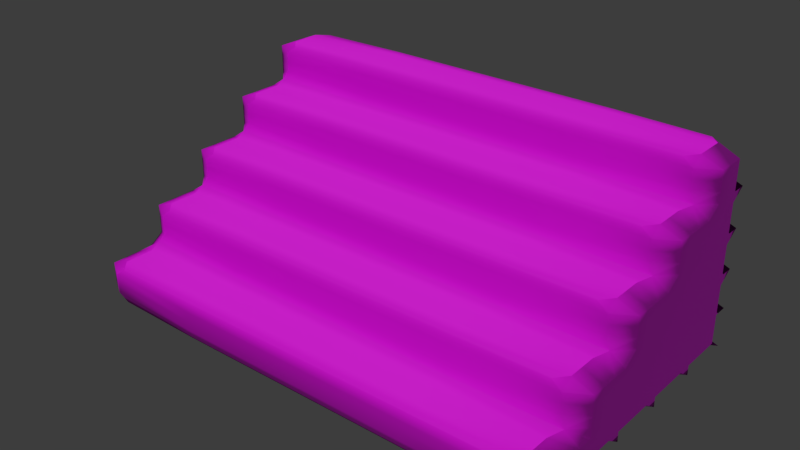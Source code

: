 # Source: stairs.blend  (saved by Blender 2.79.0; exported with 4.5.12 LTS)
import bpy
from mathutils import Matrix  # noqa: F401  (used for matrix-valued properties, if any)

bpy.ops.wm.read_factory_settings(use_empty=True)
scene = bpy.context.scene
scene.name = 'Scene'

# ---- collections
col_collection_2 = bpy.data.collections.new('Collection 2'); scene.collection.children.link(col_collection_2)

# ---- images (referenced by path relative to the original .blend; pixels are not part of the script)
import os
ASSET_DIR = os.environ.get("B2B_ASSET_DIR", "")  # directory of the original .blend (textures are referenced by path, not embedded)
HERE = os.path.dirname(os.path.abspath(__file__))  # packed textures are extracted next to this script under _unpacked/

def load_image(name, relpath, width, height, colorspace="sRGB"):
    """Load a texture the original file referenced (path relative to the .blend, or extracted next to this script)."""
    p = next((c for c in (os.path.join(HERE, relpath), os.path.join(ASSET_DIR, relpath)) if relpath and os.path.exists(c)), "")
    if p:
        img = bpy.data.images.load(p, check_existing=True)
        img.name = name
    else:  # same state as the original file: an image datablock whose file is absent (Cycles renders it pink)
        img = bpy.data.images.new(name, width, height)
        img.source = "FILE"
        img.filepath = "//" + (relpath or name)
    img.colorspace_settings.name = colorspace
    return img
img_stairs_concrete_basecolor_png = load_image('stairs_concrete_BaseColor.png', 'Textures/stairs_concrete_BaseColor.png', 1024, 1024, 'sRGB')
img_stairs_concrete_metallic_png = load_image('stairs_concrete_Metallic.png', 'Textures/stairs_concrete_Metallic.png', 1024, 1024, 'Non-Color')
img_stairs_concrete_normal_png = load_image('stairs_concrete_Normal.png', 'Textures/stairs_concrete_Normal.png', 1024, 1024, 'Non-Color')

# ---- materials (node trees are filled in below, after node groups)
mat_conc = bpy.data.materials.new('conc')
mat_conc.alpha_threshold = 0.0
mat_conc.roughness = 0.5

# ---- material node trees
mat_conc.use_nodes = True; mat_conc.node_tree.nodes.clear()
_N = mat_conc.node_tree.nodes; _L = mat_conc.node_tree.links
n0 = _N.new('ShaderNodeOutputMaterial'); n0.name = 'Material Output'; n0.location = (300, 300)
n1 = _N.new('ShaderNodeBsdfPrincipled'); n1.name = 'Principled BSDF'; n1.location = (102, 355)
n1.width = 150
n1.subsurface_method = 'BURLEY'
n1.inputs[2].default_value = 0.7833
n1.inputs[3].default_value = 1.45
n1.inputs[9].default_value = (1.0, 1.0, 1.0)
n2 = _N.new('ShaderNodeTexImage'); n2.name = 'Image Texture'; n2.location = (-345, 514)
n2.width = 140
n2.image = img_stairs_concrete_basecolor_png
n3 = _N.new('ShaderNodeNormalMap'); n3.name = 'Normal Map'; n3.location = (-179, -223)
n4 = _N.new('ShaderNodeTexImage'); n4.name = 'Image Texture.002'; n4.location = (-350, 195)
n4.width = 138
n4.image = img_stairs_concrete_metallic_png
n5 = _N.new('ShaderNodeTexImage'); n5.name = 'Image Texture.003'; n5.location = (-343, -1)
n5.width = 140
n5.image = img_stairs_concrete_normal_png
_L.new(n1.outputs[0], n0.inputs[0])
_L.new(n2.outputs[0], n1.inputs[0])
_L.new(n5.outputs[0], n3.inputs[1])
_L.new(n3.outputs[0], n1.inputs[5])
_L.new(n4.outputs[0], n1.inputs[1])
n0.is_active_output = True

# ---- world
world_world = bpy.data.worlds.new('World'); scene.world = world_world
world_world.color = (0.05088, 0.05088, 0.05088)
world_world.use_sun_shadow = False
world_world.sun_shadow_jitter_overblur = 0.0
world_world.cycles.sampling_method = 'MANUAL'

# ---- meshes
me_cube_002 = bpy.data.meshes.new('Cube.002')
me_cube_002.from_pydata([(-1.25, -0.75, -0.1), (-1.25, -0.75, 0.1), (-1.25, 0.75, -0.1), (-1.25, 0.75, 0.1), (1.25, -0.75, -0.1), (1.25, -0.75, 0.1), (1.25, 0.75, -0.1), (1.25, 0.75, 0.1), (-1.25, 0.45, -0.1), (-1.25, 0.15, -0.1), (-1.25, -0.15, -0.1), (-1.25, -0.45, -0.1), (-1.25, -0.45, 0.1), (-1.25, -0.15, 0.1), (-1.25, 0.15, 0.1), (-1.25, 0.45, 0.1), (1.25, -0.45, -0.1), (1.25, -0.15, -0.1), (1.25, 0.15, -0.1), (1.25, 0.45, -0.1), (1.25, 0.45, 0.1), (1.25, 0.15, 0.1), (1.25, -0.15, 0.1), (1.25, -0.45, 0.1), (-1.25, 0.45, 0.3), (-1.25, 0.75, 0.3), (1.25, 0.75, 0.3), (-1.25, -0.45, 0.3), (-1.25, -0.15, 0.3), (-1.25, 0.15, 0.3), (1.25, 0.45, 0.3), (1.25, 0.15, 0.3), (1.25, -0.15, 0.3), (1.25, -0.45, 0.3), (-1.25, 0.45, 0.5), (-1.25, 0.75, 0.5), (1.25, 0.75, 0.5), (-1.25, -0.15, 0.5), (-1.25, 0.15, 0.5), (1.25, 0.45, 0.5), (1.25, 0.15, 0.5), (1.25, -0.15, 0.5), (-1.25, 0.45, 0.7), (-1.25, 0.75, 0.7), (1.25, 0.75, 0.7), (-1.25, 0.15, 0.7), (1.25, 0.45, 0.7), (1.25, 0.15, 0.7), (-1.25, 0.45, 0.9), (-1.25, 0.75, 0.9), (1.25, 0.75, 0.9), (1.25, 0.45, 0.9)], [], [(8, 15, 3, 2), (2, 3, 7, 6), (16, 23, 5, 4), (4, 5, 1, 0), (11, 16, 4, 0), (23, 12, 1, 5), (12, 23, 33, 27), (20, 7, 26, 30), (13, 12, 27, 28), (23, 22, 32, 33), (2, 6, 19, 8), (8, 19, 18, 9), (9, 18, 17, 10), (10, 17, 16, 11), (6, 7, 20, 19), (19, 20, 21, 18), (18, 21, 22, 17), (17, 22, 23, 16), (0, 1, 12, 11), (11, 12, 13, 10), (10, 13, 14, 9), (9, 14, 15, 8), (31, 30, 39, 40), (26, 25, 35, 36), (29, 28, 37, 38), (32, 28, 27, 33), (14, 13, 28, 29), (21, 20, 30, 31), (7, 3, 25, 26), (3, 15, 24, 25), (15, 14, 29, 24), (22, 21, 31, 32), (34, 38, 45, 42), (40, 39, 46, 47), (40, 38, 37, 41), (24, 29, 38, 34), (28, 32, 41, 37), (25, 24, 34, 35), (32, 31, 40, 41), (30, 26, 36, 39), (43, 42, 48, 49), (46, 42, 45, 47), (36, 35, 43, 44), (38, 40, 47, 45), (39, 36, 44, 46), (35, 34, 42, 43), (50, 49, 48, 51), (42, 46, 51, 48), (46, 44, 50, 51), (44, 43, 49, 50)])
me_cube_002.polygons.foreach_set('use_smooth', [True] * 50)
_k = {(0, 11): 0.89804, (0, 1): 0.89804, (3, 15): 0.89804, (2, 3): 0.89804, (2, 6): 1.0, (3, 7): 1.0, (6, 7): 0.89804, (6, 19): 0.89804, (5, 23): 0.89804, (4, 5): 0.89804, (0, 4): 0.89804, (1, 5): 0.89804, (2, 8): 0.89804, (8, 9): 0.89804, (9, 10): 0.89804, (10, 11): 0.89804, (1, 12): 0.89804, (12, 13): 0.89804, (13, 14): 0.89804, (14, 15): 0.89804, (4, 16): 0.89804, (16, 17): 0.89804, (17, 18): 0.89804, (18, 19): 0.89804, (7, 20): 0.89804, (20, 21): 0.89804, (21, 22): 0.89804, (22, 23): 0.89804, (12, 27): 0.89804, (23, 33): 0.89804, (22, 32): 0.89804, (12, 23): 0.89804, (8, 19): 1.0, (9, 18): 1.0, (10, 17): 1.0, (11, 16): 1.0, (19, 20): 0.89804, (18, 21): 0.89804, (17, 22): 0.89804, (16, 23): 0.89804, (11, 12): 0.89804, (10, 13): 0.89804, (9, 14): 0.89804, (8, 15): 0.89804, (24, 25): 0.89804, (25, 26): 1.0, (27, 28): 0.89804, (28, 29): 0.89804, (24, 29): 0.89804, (26, 30): 0.89804, (30, 31): 0.89804, (31, 32): 0.89804, (32, 33): 0.89804, (29, 38): 0.89804, (28, 37): 0.89804, (28, 32): 0.89804, (27, 33): 0.89804, (13, 28): 0.89804, (7, 26): 0.89804, (20, 30): 0.89804, (14, 29): 0.89804, (21, 31): 0.89804, (3, 25): 0.89804, (15, 24): 0.89804, (34, 35): 0.89804, (35, 36): 1.0, (37, 38): 0.89804, (34, 38): 0.89804, (36, 39): 0.89804, (39, 40): 0.89804, (40, 41): 0.89804, (39, 46): 0.89804, (38, 40): 0.89804, (37, 41): 0.89804, (25, 35): 0.89804, (26, 36): 0.89804, (30, 39): 0.89804, (31, 40): 0.89804, (24, 34): 0.89804, (32, 41): 0.89804, (42, 43): 0.89804, (43, 44): 1.0, (42, 45): 0.89804, (44, 46): 0.89804, (46, 47): 0.89804, (42, 46): 0.89804, (45, 47): 0.89804, (40, 47): 0.89804, (38, 45): 0.89804, (34, 42): 0.89804, (35, 43): 0.89804, (36, 44): 0.89804, (48, 49): 0.89804, (49, 50): 0.89804, (50, 51): 0.89804, (48, 51): 0.89804, (42, 48): 0.89804, (43, 49): 0.89804, (46, 51): 0.89804, (44, 50): 0.89804}
me_cube_002.attributes.new('crease_edge', 'FLOAT', 'EDGE').data.foreach_set('value', [_k.get((min(e.vertices), max(e.vertices)), 0.0) for e in me_cube_002.edges])
_uv = me_cube_002.uv_layers.new(name='UVMap')
_uv.uv.foreach_set('vector', [0.6999, 0.1665, 0.7221, 0.1332, 0.772, 0.1665, 0.7498, 0.1998, 0.0001221, 0.9999, 0.0001221, 0.9599, 0.5, 0.9599, 0.5, 0.9999, 0.5602, 0.2, 0.5602, 0.24, 0.5002, 0.24, 0.5002, 0.2, 0.5, 0.3, 0.5, 0.34, 0.000122, 0.34, 0.000122, 0.3, 0.000122, 0.2401, 0.5, 0.2401, 0.5, 0.3, 0.000122, 0.3, 0.5, 0.4, 0.000122, 0.4, 0.000122, 0.34, 0.5, 0.34, 0.000122, 0.4, 0.5, 0.4, 0.5, 0.44, 0.000122, 0.44, 0.7402, 0.24, 0.8002, 0.24, 0.8002, 0.28, 0.7402, 0.28, 0.6222, 0.06667, 0.5723, 0.0334, 0.5945, 0.0001221, 0.6444, 0.0334, 0.5602, 0.24, 0.6202, 0.24, 0.6202, 0.28, 0.5602, 0.28, 0.000122, 0.000122, 0.5, 0.000122, 0.5, 0.06011, 0.000122, 0.06011, 0.000122, 0.06011, 0.5, 0.06011, 0.5, 0.1201, 0.000122, 0.1201, 0.000122, 0.1201, 0.5, 0.1201, 0.5, 0.1801, 0.000122, 0.1801, 0.000122, 0.1801, 0.5, 0.1801, 0.5, 0.2401, 0.000122, 0.2401, 0.8002, 0.2, 0.8002, 0.24, 0.7402, 0.24, 0.7402, 0.2, 0.7402, 0.2, 0.7402, 0.24, 0.6802, 0.24, 0.6802, 0.2, 0.6802, 0.2, 0.6802, 0.24, 0.6202, 0.24, 0.6202, 0.2, 0.6202, 0.2, 0.6202, 0.24, 0.5602, 0.24, 0.5602, 0.2, 0.5002, 0.0334, 0.5224, 0.0001221, 0.5723, 0.0334, 0.5502, 0.06667, 0.5502, 0.06667, 0.5723, 0.0334, 0.6222, 0.06667, 0.6001, 0.09994, 0.6001, 0.09994, 0.6222, 0.06667, 0.6722, 0.09994, 0.65, 0.1332, 0.65, 0.1332, 0.6722, 0.09994, 0.7221, 0.1332, 0.6999, 0.1665, 0.6802, 0.28, 0.7402, 0.28, 0.7402, 0.32, 0.6802, 0.32, 0.5, 0.9199, 0.0001221, 0.9199, 0.0001222, 0.8799, 0.5, 0.8799, 0.6943, 0.06667, 0.6444, 0.0334, 0.6666, 0.000122, 0.7165, 0.0334, 0.5, 0.5, 0.000122, 0.5, 0.000122, 0.44, 0.5, 0.44, 0.6722, 0.09994, 0.6222, 0.06667, 0.6444, 0.0334, 0.6943, 0.06667, 0.6802, 0.24, 0.7402, 0.24, 0.7402, 0.28, 0.6802, 0.28, 0.5, 0.9599, 0.0001221, 0.9599, 0.0001221, 0.9199, 0.5, 0.9199, 0.772, 0.1665, 0.7221, 0.1332, 0.7443, 0.09994, 0.7942, 0.1332, 0.7221, 0.1332, 0.6722, 0.09994, 0.6943, 0.06667, 0.7443, 0.09994, 0.6202, 0.24, 0.6802, 0.24, 0.6802, 0.28, 0.6202, 0.28, 0.7664, 0.06667, 0.7165, 0.0334, 0.7387, 0.000122, 0.7886, 0.0334, 0.6802, 0.32, 0.7402, 0.32, 0.7402, 0.36, 0.6802, 0.36, 0.5, 0.6, 0.0001221, 0.6, 0.000122, 0.54, 0.5, 0.54, 0.7443, 0.09994, 0.6943, 0.06667, 0.7165, 0.0334, 0.7664, 0.06667, 0.000122, 0.5, 0.5, 0.5, 0.5, 0.54, 0.000122, 0.54, 0.7942, 0.1332, 0.7443, 0.09994, 0.7664, 0.06667, 0.8163, 0.09994, 0.6202, 0.28, 0.6802, 0.28, 0.6802, 0.32, 0.6202, 0.32, 0.7402, 0.28, 0.8002, 0.28, 0.8002, 0.32, 0.7402, 0.32, 0.8385, 0.06667, 0.7886, 0.0334, 0.8108, 0.000122, 0.8607, 0.0334, 0.5, 0.7, 0.0001221, 0.7, 0.0001221, 0.64, 0.5, 0.64, 0.5, 0.8799, 0.0001222, 0.8799, 0.0001221, 0.8399, 0.5, 0.8399, 0.0001221, 0.6, 0.5, 0.6, 0.5, 0.64, 0.0001221, 0.64, 0.7402, 0.32, 0.8002, 0.32, 0.8002, 0.36, 0.7402, 0.36, 0.8163, 0.09994, 0.7664, 0.06667, 0.7886, 0.0334, 0.8385, 0.06667, 0.5, 0.7999, 0.0001221, 0.7999, 0.0001221, 0.7399, 0.5, 0.7399, 0.0001221, 0.7, 0.5, 0.7, 0.5, 0.7399, 0.0001221, 0.7399, 0.7402, 0.36, 0.8002, 0.36, 0.8002, 0.4, 0.7402, 0.4, 0.5, 0.8399, 0.0001221, 0.8399, 0.0001221, 0.7999, 0.5, 0.7999])
me_cube_002.materials.append(mat_conc)
me_cube_002.use_remesh_preserve_volume = False
me_cube_002.use_remesh_preserve_attributes = False
me_cube_002.use_mirror_vertex_groups = False
me_cube_002.update()

# ---- objects
ob_cube_000 = bpy.data.objects.new('Cube.000', me_cube_002)

# ---- transforms, parenting, visibility, modifiers, constraints
ob_cube_000.location = (0.0, 0.0, 0.09604)
ob_cube_000.lineart.crease_threshold = 0.0
_m = ob_cube_000.modifiers.new('Subsurf', 'SUBSURF')
_m.uv_smooth = 'PRESERVE_CORNERS'
_m.quality = 2
_m.levels = 2
_m.show_only_control_edges = False

# ---- collection membership
col_collection_2.objects.link(ob_cube_000)

# ---- scene / render settings (as saved in the file)
scene.frame_start = 1; scene.frame_end = 250; scene.frame_set(2)
scene.render.engine = 'CYCLES'
scene.render.dither_intensity = 0.0
scene.render.motion_blur_shutter = 1.2
scene.cycles.samples = 200
scene.cycles.sampling_pattern = 'TABULATED_SOBOL'
scene.cycles.use_adaptive_sampling = False
scene.cycles.use_light_tree = False
scene.cycles.blur_glossy = 0.0
scene.cycles.sample_clamp_indirect = 0.0
scene.cycles.bake_type = 'NORMAL'
scene.view_settings.view_transform = 'Filmic'
scene.view_settings.exposure = -0.3672
bpy.context.view_layer.update()

# ---- added for rendering (the .blend has no active camera and no usable light): camera, sun
cam_auto = bpy.data.cameras.new('AutoCamera')
cam_auto.lens = 50.0
cam_auto.sensor_width = 36.0
cam_auto.clip_end = 1000.0
ob_auto_camera = bpy.data.objects.new('AutoCamera', cam_auto)
scene.collection.objects.link(ob_auto_camera)
ob_auto_camera.location = (2.85173, -3.42208, 2.77743)
ob_auto_camera.rotation_euler = (1.09748, -7.21219e-08, 0.694738)
scene.camera = ob_auto_camera
light_auto_sun = bpy.data.lights.new('AutoSun', 'SUN')
light_auto_sun.energy = 3.0
light_auto_sun.angle = 0.0523599
ob_auto_sun = bpy.data.objects.new('AutoSun', light_auto_sun)
scene.collection.objects.link(ob_auto_sun)
ob_auto_sun.rotation_euler = (0.872665, 0.174533, 0.523599)
bpy.context.view_layer.update()
